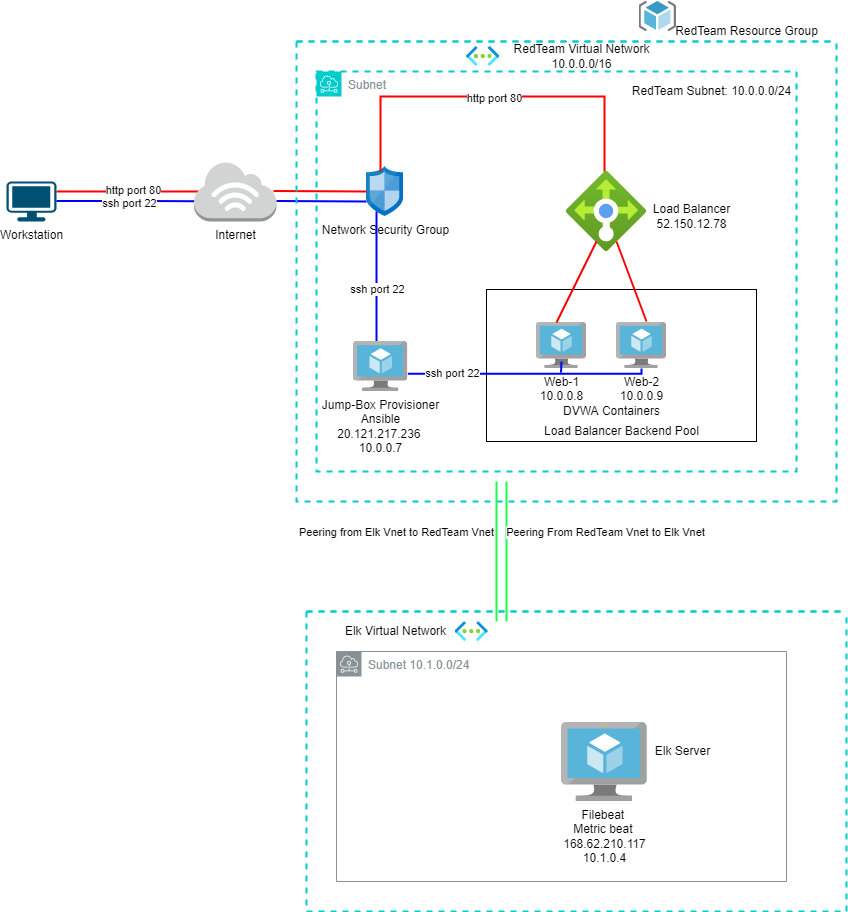

The diagram above was exported from draw.io. Its source (the exported page's mxGraphModel, read from the mxfile embedded in the PNG):
<mxGraphModel dx="1038" dy="521" grid="1" gridSize="10" guides="1" tooltips="1" connect="1" arrows="1" fold="1" page="1" pageScale="1" pageWidth="1169" pageHeight="827" math="0" shadow="0">
  <root>
    <mxCell id="WIyWlLk6GJQsqaUBKTNV-0" />
    <mxCell id="WIyWlLk6GJQsqaUBKTNV-1" parent="WIyWlLk6GJQsqaUBKTNV-0" />
    <mxCell id="MOpARw9GuVU30C1wSnVn-0" value="Workstation" style="points=[[0.03,0.03,0],[0.5,0,0],[0.97,0.03,0],[1,0.4,0],[0.97,0.745,0],[0.5,1,0],[0.03,0.745,0],[0,0.4,0]];verticalLabelPosition=bottom;sketch=0;html=1;verticalAlign=top;aspect=fixed;align=center;pointerEvents=1;shape=mxgraph.cisco19.workstation;fillColor=#005073;strokeColor=none;" vertex="1" parent="WIyWlLk6GJQsqaUBKTNV-1">
      <mxGeometry x="40" y="250" width="50" height="40" as="geometry" />
    </mxCell>
    <mxCell id="MOpARw9GuVU30C1wSnVn-4" value="" style="endArrow=none;html=1;rounded=0;strokeColor=#FF0000;strokeWidth=2;" edge="1" parent="WIyWlLk6GJQsqaUBKTNV-1">
      <mxGeometry width="50" height="50" relative="1" as="geometry">
        <mxPoint x="280" y="260" as="sourcePoint" />
        <mxPoint x="90" y="260" as="targetPoint" />
      </mxGeometry>
    </mxCell>
    <mxCell id="MOpARw9GuVU30C1wSnVn-15" value="http port 80" style="edgeLabel;html=1;align=center;verticalAlign=middle;resizable=0;points=[];" vertex="1" connectable="0" parent="MOpARw9GuVU30C1wSnVn-4">
      <mxGeometry x="0.2017" y="-2" relative="1" as="geometry">
        <mxPoint as="offset" />
      </mxGeometry>
    </mxCell>
    <mxCell id="MOpARw9GuVU30C1wSnVn-5" value="" style="endArrow=none;html=1;rounded=0;strokeColor=#0000FF;strokeWidth=2;" edge="1" parent="WIyWlLk6GJQsqaUBKTNV-1">
      <mxGeometry width="50" height="50" relative="1" as="geometry">
        <mxPoint x="280" y="270" as="sourcePoint" />
        <mxPoint x="90" y="269.5" as="targetPoint" />
        <Array as="points">
          <mxPoint x="180" y="269.5" />
        </Array>
      </mxGeometry>
    </mxCell>
    <mxCell id="MOpARw9GuVU30C1wSnVn-24" value="ssh port 22" style="edgeLabel;html=1;align=center;verticalAlign=middle;resizable=0;points=[];" vertex="1" connectable="0" parent="MOpARw9GuVU30C1wSnVn-5">
      <mxGeometry x="0.2442" y="2" relative="1" as="geometry">
        <mxPoint as="offset" />
      </mxGeometry>
    </mxCell>
    <mxCell id="MOpARw9GuVU30C1wSnVn-20" value="Network Security Group" style="sketch=0;aspect=fixed;html=1;points=[];align=center;image;fontSize=12;image=img/lib/mscae/Network_Security_Groups_Classic.svg;" vertex="1" parent="WIyWlLk6GJQsqaUBKTNV-1">
      <mxGeometry x="400" y="235" width="37" height="50" as="geometry" />
    </mxCell>
    <mxCell id="MOpARw9GuVU30C1wSnVn-21" value="" style="aspect=fixed;html=1;points=[];align=center;image;fontSize=12;image=img/lib/azure2/networking/Load_Balancers.svg;" vertex="1" parent="WIyWlLk6GJQsqaUBKTNV-1">
      <mxGeometry x="600" y="240" width="80" height="80" as="geometry" />
    </mxCell>
    <mxCell id="MOpARw9GuVU30C1wSnVn-31" style="edgeStyle=orthogonalEdgeStyle;rounded=0;orthogonalLoop=1;jettySize=auto;html=1;strokeColor=#FF0000;startArrow=none;startFill=0;endArrow=none;endFill=0;strokeWidth=2;" edge="1" parent="WIyWlLk6GJQsqaUBKTNV-1">
      <mxGeometry relative="1" as="geometry">
        <mxPoint x="638" y="240" as="targetPoint" />
        <mxPoint x="414" y="240" as="sourcePoint" />
        <Array as="points">
          <mxPoint x="414" y="165" />
          <mxPoint x="638" y="165" />
        </Array>
      </mxGeometry>
    </mxCell>
    <mxCell id="MOpARw9GuVU30C1wSnVn-41" value="http port 80" style="edgeLabel;html=1;align=center;verticalAlign=middle;resizable=0;points=[];" vertex="1" connectable="0" parent="MOpARw9GuVU30C1wSnVn-31">
      <mxGeometry x="0.0052" y="-1" relative="1" as="geometry">
        <mxPoint as="offset" />
      </mxGeometry>
    </mxCell>
    <mxCell id="MOpARw9GuVU30C1wSnVn-23" value="Internet" style="outlineConnect=0;dashed=0;verticalLabelPosition=bottom;verticalAlign=top;align=center;html=1;shape=mxgraph.aws3.internet_3;fillColor=#D2D3D3;gradientColor=none;" vertex="1" parent="WIyWlLk6GJQsqaUBKTNV-1">
      <mxGeometry x="227.5" y="230" width="82.5" height="60" as="geometry" />
    </mxCell>
    <mxCell id="MOpARw9GuVU30C1wSnVn-27" value="" style="endArrow=none;html=1;rounded=0;strokeColor=#FF0000;strokeWidth=2;" edge="1" parent="WIyWlLk6GJQsqaUBKTNV-1">
      <mxGeometry width="50" height="50" relative="1" as="geometry">
        <mxPoint x="400" y="260" as="sourcePoint" />
        <mxPoint x="307" y="259.5" as="targetPoint" />
      </mxGeometry>
    </mxCell>
    <mxCell id="MOpARw9GuVU30C1wSnVn-29" value="" style="endArrow=none;html=1;rounded=0;strokeColor=#0000FF;strokeWidth=2;" edge="1" parent="WIyWlLk6GJQsqaUBKTNV-1">
      <mxGeometry width="50" height="50" relative="1" as="geometry">
        <mxPoint x="400" y="270" as="sourcePoint" />
        <mxPoint x="310" y="269.5" as="targetPoint" />
        <Array as="points">
          <mxPoint x="400" y="269.5" />
        </Array>
      </mxGeometry>
    </mxCell>
    <mxCell id="MOpARw9GuVU30C1wSnVn-35" style="edgeStyle=orthogonalEdgeStyle;rounded=0;orthogonalLoop=1;jettySize=auto;html=1;strokeColor=#0000FF;startArrow=none;startFill=0;endArrow=none;endFill=0;strokeWidth=2;" edge="1" parent="WIyWlLk6GJQsqaUBKTNV-1">
      <mxGeometry relative="1" as="geometry">
        <mxPoint x="410" y="410" as="targetPoint" />
        <mxPoint x="410" y="280" as="sourcePoint" />
        <Array as="points">
          <mxPoint x="410" y="365" />
        </Array>
      </mxGeometry>
    </mxCell>
    <mxCell id="MOpARw9GuVU30C1wSnVn-42" value="ssh port 22" style="edgeLabel;html=1;align=center;verticalAlign=middle;resizable=0;points=[];" vertex="1" connectable="0" parent="MOpARw9GuVU30C1wSnVn-35">
      <mxGeometry x="0.1846" relative="1" as="geometry">
        <mxPoint as="offset" />
      </mxGeometry>
    </mxCell>
    <mxCell id="MOpARw9GuVU30C1wSnVn-36" value="Jump-Box Provisioner&lt;br&gt;Ansible&lt;br&gt;20.121.217.236&amp;nbsp;&lt;br&gt;10.0.0.7" style="sketch=0;aspect=fixed;html=1;points=[];align=center;image;fontSize=12;image=img/lib/mscae/Virtual_Machine.svg;" vertex="1" parent="WIyWlLk6GJQsqaUBKTNV-1">
      <mxGeometry x="387" y="410" width="54.35" height="50" as="geometry" />
    </mxCell>
    <mxCell id="MOpARw9GuVU30C1wSnVn-37" value="&lt;br&gt;&lt;br&gt;&lt;br&gt;&lt;br&gt;&lt;br&gt;&lt;br&gt;" style="whiteSpace=wrap;html=1;" vertex="1" parent="WIyWlLk6GJQsqaUBKTNV-1">
      <mxGeometry x="520" y="358" width="270" height="152" as="geometry" />
    </mxCell>
    <mxCell id="MOpARw9GuVU30C1wSnVn-38" value="Web-1&lt;br&gt;10.0.0.8&lt;br&gt;" style="sketch=0;aspect=fixed;html=1;points=[];align=center;image;fontSize=12;image=img/lib/mscae/Virtual_Machine.svg;" vertex="1" parent="WIyWlLk6GJQsqaUBKTNV-1">
      <mxGeometry x="570" y="391" width="50" height="46" as="geometry" />
    </mxCell>
    <mxCell id="MOpARw9GuVU30C1wSnVn-39" value="Web-2&lt;br&gt;10.0.0.9" style="sketch=0;aspect=fixed;html=1;points=[];align=center;image;fontSize=12;image=img/lib/mscae/Virtual_Machine.svg;" vertex="1" parent="WIyWlLk6GJQsqaUBKTNV-1">
      <mxGeometry x="650" y="391" width="50" height="46" as="geometry" />
    </mxCell>
    <mxCell id="MOpARw9GuVU30C1wSnVn-44" value="Load Balancer Backend Pool" style="text;html=1;align=center;verticalAlign=middle;resizable=0;points=[];autosize=1;strokeColor=none;fillColor=none;" vertex="1" parent="WIyWlLk6GJQsqaUBKTNV-1">
      <mxGeometry x="570" y="490" width="170" height="20" as="geometry" />
    </mxCell>
    <mxCell id="MOpARw9GuVU30C1wSnVn-45" style="edgeStyle=orthogonalEdgeStyle;rounded=0;orthogonalLoop=1;jettySize=auto;html=1;strokeColor=#0000FF;endArrow=none;endFill=0;strokeWidth=2;" edge="1" parent="WIyWlLk6GJQsqaUBKTNV-1" target="MOpARw9GuVU30C1wSnVn-39">
      <mxGeometry relative="1" as="geometry">
        <mxPoint x="680" y="442" as="targetPoint" />
        <mxPoint x="441.35" y="442.34000000000003" as="sourcePoint" />
        <Array as="points">
          <mxPoint x="675" y="442" />
        </Array>
      </mxGeometry>
    </mxCell>
    <mxCell id="MOpARw9GuVU30C1wSnVn-55" value="ssh port 22" style="edgeLabel;html=1;align=center;verticalAlign=middle;resizable=0;points=[];" vertex="1" connectable="0" parent="MOpARw9GuVU30C1wSnVn-45">
      <mxGeometry x="-0.633" y="1" relative="1" as="geometry">
        <mxPoint as="offset" />
      </mxGeometry>
    </mxCell>
    <mxCell id="MOpARw9GuVU30C1wSnVn-49" style="edgeStyle=none;rounded=0;orthogonalLoop=1;jettySize=auto;html=1;startArrow=none;startFill=0;endArrow=none;endFill=0;strokeColor=#FF0000;strokeWidth=2;" edge="1" parent="WIyWlLk6GJQsqaUBKTNV-1">
      <mxGeometry relative="1" as="geometry">
        <mxPoint x="590" y="391" as="targetPoint" />
        <mxPoint x="630" y="310" as="sourcePoint" />
      </mxGeometry>
    </mxCell>
    <mxCell id="MOpARw9GuVU30C1wSnVn-51" value="Load Balancer&lt;br&gt;52.150.12.78" style="text;html=1;align=center;verticalAlign=middle;resizable=0;points=[];autosize=1;strokeColor=none;fillColor=none;" vertex="1" parent="WIyWlLk6GJQsqaUBKTNV-1">
      <mxGeometry x="680" y="270" width="90" height="30" as="geometry" />
    </mxCell>
    <mxCell id="MOpARw9GuVU30C1wSnVn-52" style="edgeStyle=none;rounded=0;orthogonalLoop=1;jettySize=auto;html=1;startArrow=none;startFill=0;endArrow=none;endFill=0;strokeColor=#FF0000;entryX=0.6;entryY=-0.022;entryDx=0;entryDy=0;entryPerimeter=0;strokeWidth=2;" edge="1" parent="WIyWlLk6GJQsqaUBKTNV-1" target="MOpARw9GuVU30C1wSnVn-39">
      <mxGeometry relative="1" as="geometry">
        <mxPoint x="700" y="401" as="targetPoint" />
        <mxPoint x="650" y="310" as="sourcePoint" />
      </mxGeometry>
    </mxCell>
    <mxCell id="MOpARw9GuVU30C1wSnVn-53" style="edgeStyle=none;rounded=0;orthogonalLoop=1;jettySize=auto;html=1;startArrow=none;startFill=0;endArrow=none;endFill=0;strokeColor=#0000FF;strokeWidth=2;" edge="1" parent="WIyWlLk6GJQsqaUBKTNV-1">
      <mxGeometry relative="1" as="geometry">
        <mxPoint x="595" y="430" as="targetPoint" />
        <mxPoint x="594.5" y="441" as="sourcePoint" />
        <Array as="points" />
      </mxGeometry>
    </mxCell>
    <mxCell id="MOpARw9GuVU30C1wSnVn-61" value="Subnet" style="sketch=0;outlineConnect=0;gradientColor=none;html=1;whiteSpace=wrap;fontSize=12;fontStyle=0;shape=mxgraph.aws4.group;grIcon=mxgraph.aws4.group_subnet;strokeColor=#00CCCC;fillColor=none;verticalAlign=top;align=left;spacingLeft=30;fontColor=#879196;dashed=1;strokeWidth=2;" vertex="1" parent="WIyWlLk6GJQsqaUBKTNV-1">
      <mxGeometry x="350" y="140" width="480" height="400" as="geometry" />
    </mxCell>
    <mxCell id="MOpARw9GuVU30C1wSnVn-60" value="RedTeam Subnet: 10.0.0.0/24" style="text;html=1;align=center;verticalAlign=middle;resizable=0;points=[];autosize=1;strokeColor=none;fillColor=none;" vertex="1" parent="WIyWlLk6GJQsqaUBKTNV-1">
      <mxGeometry x="660" y="150" width="170" height="20" as="geometry" />
    </mxCell>
    <mxCell id="MOpARw9GuVU30C1wSnVn-70" value="" style="sketch=0;aspect=fixed;html=1;points=[];align=center;image;fontSize=12;image=img/lib/mscae/ResourceGroup.svg;dashed=1;strokeColor=#190033;strokeWidth=2;" vertex="1" parent="WIyWlLk6GJQsqaUBKTNV-1">
      <mxGeometry x="672.5" y="70" width="37.5" height="30" as="geometry" />
    </mxCell>
    <mxCell id="MOpARw9GuVU30C1wSnVn-69" value="RedTeam Resource Group" style="text;html=1;align=center;verticalAlign=middle;resizable=0;points=[];autosize=1;strokeColor=none;fillColor=none;" vertex="1" parent="WIyWlLk6GJQsqaUBKTNV-1">
      <mxGeometry x="700" y="90" width="160" height="20" as="geometry" />
    </mxCell>
    <mxCell id="MOpARw9GuVU30C1wSnVn-71" value="" style="swimlane;startSize=0;dashed=1;strokeColor=#00CCCC;strokeWidth=2;" vertex="1" parent="WIyWlLk6GJQsqaUBKTNV-1">
      <mxGeometry x="330" y="110" width="540" height="460" as="geometry" />
    </mxCell>
    <mxCell id="MOpARw9GuVU30C1wSnVn-63" value="RedTeam Virtual Network&lt;br&gt;10.0.0.0/16&lt;br&gt;" style="text;html=1;align=center;verticalAlign=middle;resizable=0;points=[];autosize=1;strokeColor=none;fillColor=none;" vertex="1" parent="MOpARw9GuVU30C1wSnVn-71">
      <mxGeometry x="210" width="150" height="30" as="geometry" />
    </mxCell>
    <mxCell id="MOpARw9GuVU30C1wSnVn-22" value="" style="aspect=fixed;html=1;points=[];align=center;image;fontSize=12;image=img/lib/azure2/networking/Virtual_Networks.svg;rotation=-180;direction=west;" vertex="1" parent="MOpARw9GuVU30C1wSnVn-71">
      <mxGeometry x="170" y="5.069999999999993" width="33.26" height="19.86" as="geometry" />
    </mxCell>
    <mxCell id="MOpARw9GuVU30C1wSnVn-72" value="DVWA Containers" style="text;html=1;align=center;verticalAlign=middle;resizable=0;points=[];autosize=1;strokeColor=none;fillColor=none;" vertex="1" parent="MOpARw9GuVU30C1wSnVn-71">
      <mxGeometry x="260" y="360" width="110" height="20" as="geometry" />
    </mxCell>
    <mxCell id="MOpARw9GuVU30C1wSnVn-84" value="" style="swimlane;startSize=0;dashed=1;strokeColor=#00CCCC;strokeWidth=2;" vertex="1" parent="WIyWlLk6GJQsqaUBKTNV-1">
      <mxGeometry x="340" y="680" width="540" height="300" as="geometry">
        <mxRectangle x="440" y="600" width="50" height="40" as="alternateBounds" />
      </mxGeometry>
    </mxCell>
    <mxCell id="MOpARw9GuVU30C1wSnVn-85" value="Filebeat &lt;br&gt;Metric beat &lt;br&gt;168.62.210.117&lt;br&gt;10.1.0.4" style="sketch=0;aspect=fixed;html=1;points=[];align=center;image;fontSize=12;image=img/lib/mscae/Virtual_Machine.svg;dashed=1;strokeColor=#00CCCC;strokeWidth=2;" vertex="1" parent="MOpARw9GuVU30C1wSnVn-84">
      <mxGeometry x="255" y="111" width="85.87" height="79" as="geometry" />
    </mxCell>
    <mxCell id="MOpARw9GuVU30C1wSnVn-86" value="Elk Virtual Network" style="text;html=1;align=center;verticalAlign=middle;resizable=0;points=[];autosize=1;strokeColor=none;fillColor=none;" vertex="1" parent="MOpARw9GuVU30C1wSnVn-84">
      <mxGeometry x="28.5" y="10" width="120" height="20" as="geometry" />
    </mxCell>
    <mxCell id="MOpARw9GuVU30C1wSnVn-87" value="" style="aspect=fixed;html=1;points=[];align=center;image;fontSize=12;image=img/lib/azure2/networking/Virtual_Networks.svg;rotation=-180;direction=west;" vertex="1" parent="MOpARw9GuVU30C1wSnVn-84">
      <mxGeometry x="148.5" y="10.14" width="33.26" height="19.86" as="geometry" />
    </mxCell>
    <mxCell id="MOpARw9GuVU30C1wSnVn-88" value="Elk Server" style="text;html=1;align=center;verticalAlign=middle;resizable=0;points=[];autosize=1;strokeColor=none;fillColor=none;" vertex="1" parent="MOpARw9GuVU30C1wSnVn-84">
      <mxGeometry x="340.87" y="130" width="70" height="20" as="geometry" />
    </mxCell>
    <mxCell id="MOpARw9GuVU30C1wSnVn-91" value="Subnet 10.1.0.0/24" style="sketch=0;outlineConnect=0;gradientColor=none;html=1;whiteSpace=wrap;fontSize=12;fontStyle=0;shape=mxgraph.aws4.group;grIcon=mxgraph.aws4.group_subnet;strokeColor=#879196;fillColor=none;verticalAlign=top;align=left;spacingLeft=30;fontColor=#879196;dashed=0;" vertex="1" parent="WIyWlLk6GJQsqaUBKTNV-1">
      <mxGeometry x="370" y="720" width="450" height="230" as="geometry" />
    </mxCell>
    <mxCell id="MOpARw9GuVU30C1wSnVn-112" style="edgeStyle=orthogonalEdgeStyle;rounded=0;orthogonalLoop=1;jettySize=auto;html=1;startArrow=none;startFill=0;endArrow=none;endFill=0;strokeColor=#1CFF49;strokeWidth=2;" edge="1" parent="WIyWlLk6GJQsqaUBKTNV-1">
      <mxGeometry relative="1" as="geometry">
        <mxPoint x="530" y="550" as="targetPoint" />
        <mxPoint x="530" y="690" as="sourcePoint" />
        <Array as="points">
          <mxPoint x="530" y="570" />
          <mxPoint x="530" y="570" />
        </Array>
      </mxGeometry>
    </mxCell>
    <mxCell id="MOpARw9GuVU30C1wSnVn-125" value="Peering from Elk Vnet to RedTeam Vnet" style="edgeLabel;html=1;align=center;verticalAlign=middle;resizable=0;points=[];" vertex="1" connectable="0" parent="MOpARw9GuVU30C1wSnVn-112">
      <mxGeometry x="0.2857" y="1" relative="1" as="geometry">
        <mxPoint x="-100" as="offset" />
      </mxGeometry>
    </mxCell>
    <mxCell id="MOpARw9GuVU30C1wSnVn-123" style="edgeStyle=orthogonalEdgeStyle;rounded=0;orthogonalLoop=1;jettySize=auto;html=1;startArrow=none;startFill=0;endArrow=none;endFill=0;strokeColor=#1CFF49;strokeWidth=2;" edge="1" parent="WIyWlLk6GJQsqaUBKTNV-1">
      <mxGeometry relative="1" as="geometry">
        <mxPoint x="540" y="550" as="targetPoint" />
        <mxPoint x="540" y="690" as="sourcePoint" />
        <Array as="points">
          <mxPoint x="540" y="590" />
          <mxPoint x="540" y="590" />
        </Array>
      </mxGeometry>
    </mxCell>
    <mxCell id="MOpARw9GuVU30C1wSnVn-124" value="Peering From RedTeam Vnet to Elk Vnet" style="edgeLabel;html=1;align=center;verticalAlign=middle;resizable=0;points=[];" vertex="1" connectable="0" parent="MOpARw9GuVU30C1wSnVn-123">
      <mxGeometry x="0.2286" y="1" relative="1" as="geometry">
        <mxPoint x="99" y="-4" as="offset" />
      </mxGeometry>
    </mxCell>
  </root>
</mxGraphModel>